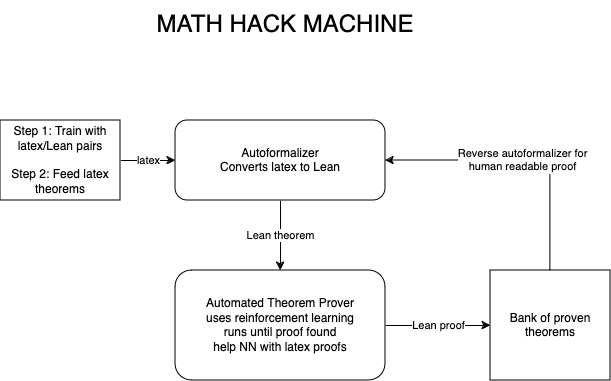

The diagram above was exported from draw.io. Its source (the exported page's mxGraphModel, read from the mxfile embedded in the PNG):
<mxGraphModel dx="638" dy="462" grid="1" gridSize="10" guides="1" tooltips="1" connect="1" arrows="1" fold="1" page="1" pageScale="1" pageWidth="850" pageHeight="1100" math="0" shadow="0">
  <root>
    <mxCell id="0" />
    <mxCell id="1" parent="0" />
    <mxCell id="Kvho6SwITwhQlxCCjCGE-9" value="Lean theorem" style="edgeStyle=orthogonalEdgeStyle;rounded=0;orthogonalLoop=1;jettySize=auto;html=1;" edge="1" parent="1" source="Kvho6SwITwhQlxCCjCGE-2" target="Kvho6SwITwhQlxCCjCGE-7">
      <mxGeometry relative="1" as="geometry" />
    </mxCell>
    <mxCell id="Kvho6SwITwhQlxCCjCGE-2" value="&lt;div&gt;Autoformalizer&lt;/div&gt;&lt;div&gt;Converts latex to Lean&lt;br&gt;&lt;/div&gt;" style="rounded=1;whiteSpace=wrap;html=1;" vertex="1" parent="1">
      <mxGeometry x="215" y="160" width="210" height="80" as="geometry" />
    </mxCell>
    <mxCell id="Kvho6SwITwhQlxCCjCGE-3" value="MATH HACK MACHINE" style="text;strokeColor=none;align=center;fillColor=none;html=1;verticalAlign=middle;whiteSpace=wrap;rounded=0;fontSize=24;" vertex="1" parent="1">
      <mxGeometry x="140" y="40" width="370" height="50" as="geometry" />
    </mxCell>
    <mxCell id="Kvho6SwITwhQlxCCjCGE-6" value="latex" style="edgeStyle=orthogonalEdgeStyle;rounded=0;orthogonalLoop=1;jettySize=auto;html=1;" edge="1" parent="1" source="Kvho6SwITwhQlxCCjCGE-4" target="Kvho6SwITwhQlxCCjCGE-2">
      <mxGeometry relative="1" as="geometry" />
    </mxCell>
    <mxCell id="Kvho6SwITwhQlxCCjCGE-4" value="&lt;div&gt;Step 1: Train with latex/Lean pairs&lt;/div&gt;&lt;div&gt;&lt;br&gt;&lt;/div&gt;&lt;div&gt;Step 2: Feed latex theorems&lt;br&gt;&lt;/div&gt;" style="rounded=0;whiteSpace=wrap;html=1;" vertex="1" parent="1">
      <mxGeometry x="40" y="160" width="120" height="80" as="geometry" />
    </mxCell>
    <mxCell id="Kvho6SwITwhQlxCCjCGE-12" value="Lean proof" style="edgeStyle=orthogonalEdgeStyle;rounded=0;orthogonalLoop=1;jettySize=auto;html=1;" edge="1" parent="1" source="Kvho6SwITwhQlxCCjCGE-7" target="Kvho6SwITwhQlxCCjCGE-11">
      <mxGeometry relative="1" as="geometry" />
    </mxCell>
    <mxCell id="Kvho6SwITwhQlxCCjCGE-7" value="&lt;div&gt;Automated Theorem Prover&lt;/div&gt;&lt;div&gt;uses reinforcement learning&lt;/div&gt;&lt;div&gt;runs until proof found&lt;br&gt;&lt;/div&gt;&lt;div&gt;help NN with latex proofs&lt;br&gt;&lt;/div&gt;" style="rounded=1;whiteSpace=wrap;html=1;" vertex="1" parent="1">
      <mxGeometry x="215" y="310" width="210" height="110" as="geometry" />
    </mxCell>
    <mxCell id="Kvho6SwITwhQlxCCjCGE-18" value="&lt;div&gt;Reverse autoformalizer for &lt;br&gt;&lt;/div&gt;&lt;div&gt;human readable proof&lt;br&gt;&lt;/div&gt;" style="edgeStyle=orthogonalEdgeStyle;rounded=0;orthogonalLoop=1;jettySize=auto;html=1;exitX=0.5;exitY=0;exitDx=0;exitDy=0;entryX=1;entryY=0.5;entryDx=0;entryDy=0;" edge="1" parent="1" source="Kvho6SwITwhQlxCCjCGE-11" target="Kvho6SwITwhQlxCCjCGE-2">
      <mxGeometry relative="1" as="geometry" />
    </mxCell>
    <mxCell id="Kvho6SwITwhQlxCCjCGE-11" value="Bank of proven theorems" style="rounded=0;whiteSpace=wrap;html=1;" vertex="1" parent="1">
      <mxGeometry x="530" y="310" width="120" height="110" as="geometry" />
    </mxCell>
  </root>
</mxGraphModel>